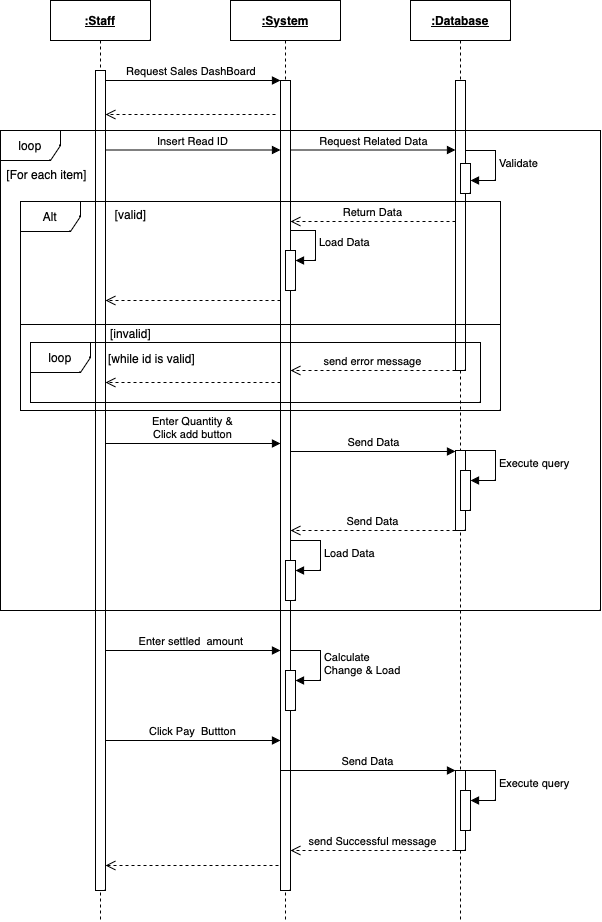

The diagram above was exported from draw.io. Its source (the exported page's mxGraphModel, read from the mxfile embedded in the PNG):
<mxGraphModel dx="1891" dy="747" grid="1" gridSize="10" guides="1" tooltips="1" connect="1" arrows="1" fold="1" page="1" pageScale="1" pageWidth="850" pageHeight="1100" math="0" shadow="0">
  <root>
    <mxCell id="0" />
    <mxCell id="1" parent="0" />
    <mxCell id="aM9ryv3xv72pqoxQDRHE-1" value="&lt;b&gt;&lt;u&gt;:Staff&lt;/u&gt;&lt;/b&gt;" style="shape=umlLifeline;perimeter=lifelinePerimeter;whiteSpace=wrap;html=1;container=0;dropTarget=0;collapsible=0;recursiveResize=0;outlineConnect=0;portConstraint=eastwest;newEdgeStyle={&quot;edgeStyle&quot;:&quot;elbowEdgeStyle&quot;,&quot;elbow&quot;:&quot;vertical&quot;,&quot;curved&quot;:0,&quot;rounded&quot;:0};" parent="1" vertex="1">
      <mxGeometry x="40" y="40" width="100" height="920" as="geometry" />
    </mxCell>
    <mxCell id="aM9ryv3xv72pqoxQDRHE-2" value="" style="html=1;points=[];perimeter=orthogonalPerimeter;outlineConnect=0;targetShapes=umlLifeline;portConstraint=eastwest;newEdgeStyle={&quot;edgeStyle&quot;:&quot;elbowEdgeStyle&quot;,&quot;elbow&quot;:&quot;vertical&quot;,&quot;curved&quot;:0,&quot;rounded&quot;:0};" parent="aM9ryv3xv72pqoxQDRHE-1" vertex="1">
      <mxGeometry x="45" y="70" width="10" height="820" as="geometry" />
    </mxCell>
    <mxCell id="aM9ryv3xv72pqoxQDRHE-5" value="&lt;b&gt;&lt;u&gt;:System&lt;/u&gt;&lt;/b&gt;" style="shape=umlLifeline;perimeter=lifelinePerimeter;whiteSpace=wrap;html=1;container=0;dropTarget=0;collapsible=0;recursiveResize=0;outlineConnect=0;portConstraint=eastwest;newEdgeStyle={&quot;edgeStyle&quot;:&quot;elbowEdgeStyle&quot;,&quot;elbow&quot;:&quot;vertical&quot;,&quot;curved&quot;:0,&quot;rounded&quot;:0};" parent="1" vertex="1">
      <mxGeometry x="220" y="40" width="110" height="920" as="geometry" />
    </mxCell>
    <mxCell id="aM9ryv3xv72pqoxQDRHE-6" value="" style="html=1;points=[];perimeter=orthogonalPerimeter;outlineConnect=0;targetShapes=umlLifeline;portConstraint=eastwest;newEdgeStyle={&quot;edgeStyle&quot;:&quot;elbowEdgeStyle&quot;,&quot;elbow&quot;:&quot;vertical&quot;,&quot;curved&quot;:0,&quot;rounded&quot;:0};" parent="aM9ryv3xv72pqoxQDRHE-5" vertex="1">
      <mxGeometry x="50" y="80" width="10" height="810" as="geometry" />
    </mxCell>
    <mxCell id="e6tVENlUu9K6YGpC2aPl-17" value="" style="html=1;points=[[0,0,0,0,5],[0,1,0,0,-5],[1,0,0,0,5],[1,1,0,0,-5]];perimeter=orthogonalPerimeter;outlineConnect=0;targetShapes=umlLifeline;portConstraint=eastwest;newEdgeStyle={&quot;curved&quot;:0,&quot;rounded&quot;:0};" vertex="1" parent="aM9ryv3xv72pqoxQDRHE-5">
      <mxGeometry x="55" y="560" width="10" height="40" as="geometry" />
    </mxCell>
    <mxCell id="e6tVENlUu9K6YGpC2aPl-18" value="Load Data" style="html=1;align=left;spacingLeft=2;endArrow=block;rounded=0;edgeStyle=orthogonalEdgeStyle;curved=0;rounded=0;" edge="1" target="e6tVENlUu9K6YGpC2aPl-17" parent="aM9ryv3xv72pqoxQDRHE-5">
      <mxGeometry relative="1" as="geometry">
        <mxPoint x="60" y="540" as="sourcePoint" />
        <Array as="points">
          <mxPoint x="90" y="570" />
        </Array>
      </mxGeometry>
    </mxCell>
    <mxCell id="M8F95eb3gIpOHbqA3YIi-16" value="" style="html=1;points=[[0,0,0,0,5],[0,1,0,0,-5],[1,0,0,0,5],[1,1,0,0,-5]];perimeter=orthogonalPerimeter;outlineConnect=0;targetShapes=umlLifeline;portConstraint=eastwest;newEdgeStyle={&quot;curved&quot;:0,&quot;rounded&quot;:0};" parent="aM9ryv3xv72pqoxQDRHE-5" vertex="1">
      <mxGeometry x="55" y="250" width="10" height="40" as="geometry" />
    </mxCell>
    <mxCell id="e6tVENlUu9K6YGpC2aPl-23" value="" style="html=1;points=[[0,0,0,0,5],[0,1,0,0,-5],[1,0,0,0,5],[1,1,0,0,-5]];perimeter=orthogonalPerimeter;outlineConnect=0;targetShapes=umlLifeline;portConstraint=eastwest;newEdgeStyle={&quot;curved&quot;:0,&quot;rounded&quot;:0};" vertex="1" parent="aM9ryv3xv72pqoxQDRHE-5">
      <mxGeometry x="55" y="670" width="10" height="40" as="geometry" />
    </mxCell>
    <mxCell id="e6tVENlUu9K6YGpC2aPl-24" value="Calculate &lt;br&gt;Change &amp;amp; Load&amp;nbsp;" style="html=1;align=left;spacingLeft=2;endArrow=block;rounded=0;edgeStyle=orthogonalEdgeStyle;curved=0;rounded=0;" edge="1" target="e6tVENlUu9K6YGpC2aPl-23" parent="aM9ryv3xv72pqoxQDRHE-5">
      <mxGeometry relative="1" as="geometry">
        <mxPoint x="60" y="650" as="sourcePoint" />
        <Array as="points">
          <mxPoint x="90" y="680" />
        </Array>
      </mxGeometry>
    </mxCell>
    <mxCell id="aM9ryv3xv72pqoxQDRHE-7" value="Request Sales DashBoard&amp;nbsp;" style="html=1;verticalAlign=bottom;endArrow=block;edgeStyle=elbowEdgeStyle;elbow=vertical;curved=0;rounded=0;" parent="1" source="aM9ryv3xv72pqoxQDRHE-2" target="aM9ryv3xv72pqoxQDRHE-6" edge="1">
      <mxGeometry relative="1" as="geometry">
        <mxPoint x="195" y="130" as="sourcePoint" />
        <Array as="points">
          <mxPoint x="180" y="120" />
        </Array>
      </mxGeometry>
    </mxCell>
    <mxCell id="M8F95eb3gIpOHbqA3YIi-1" value="&lt;b&gt;&lt;u&gt;:Database&lt;/u&gt;&lt;/b&gt;" style="shape=umlLifeline;perimeter=lifelinePerimeter;whiteSpace=wrap;html=1;container=0;dropTarget=0;collapsible=0;recursiveResize=0;outlineConnect=0;portConstraint=eastwest;newEdgeStyle={&quot;edgeStyle&quot;:&quot;elbowEdgeStyle&quot;,&quot;elbow&quot;:&quot;vertical&quot;,&quot;curved&quot;:0,&quot;rounded&quot;:0};" parent="1" vertex="1">
      <mxGeometry x="400" y="40" width="100" height="920" as="geometry" />
    </mxCell>
    <mxCell id="M8F95eb3gIpOHbqA3YIi-2" value="" style="html=1;points=[];perimeter=orthogonalPerimeter;outlineConnect=0;targetShapes=umlLifeline;portConstraint=eastwest;newEdgeStyle={&quot;edgeStyle&quot;:&quot;elbowEdgeStyle&quot;,&quot;elbow&quot;:&quot;vertical&quot;,&quot;curved&quot;:0,&quot;rounded&quot;:0};" parent="M8F95eb3gIpOHbqA3YIi-1" vertex="1">
      <mxGeometry x="45" y="80" width="10" height="290" as="geometry" />
    </mxCell>
    <mxCell id="M8F95eb3gIpOHbqA3YIi-11" value="" style="html=1;points=[[0,0,0,0,5],[0,1,0,0,-5],[1,0,0,0,5],[1,1,0,0,-5]];perimeter=orthogonalPerimeter;outlineConnect=0;targetShapes=umlLifeline;portConstraint=eastwest;newEdgeStyle={&quot;curved&quot;:0,&quot;rounded&quot;:0};" parent="M8F95eb3gIpOHbqA3YIi-1" vertex="1">
      <mxGeometry x="50" y="163" width="10" height="30" as="geometry" />
    </mxCell>
    <mxCell id="M8F95eb3gIpOHbqA3YIi-12" value="Validate" style="html=1;align=left;spacingLeft=2;endArrow=block;rounded=0;edgeStyle=orthogonalEdgeStyle;curved=0;rounded=0;" parent="M8F95eb3gIpOHbqA3YIi-1" target="M8F95eb3gIpOHbqA3YIi-11" edge="1">
      <mxGeometry relative="1" as="geometry">
        <mxPoint x="55" y="150" as="sourcePoint" />
        <Array as="points">
          <mxPoint x="85" y="180" />
        </Array>
      </mxGeometry>
    </mxCell>
    <mxCell id="e6tVENlUu9K6YGpC2aPl-11" value="" style="html=1;points=[[0,0,0,0,5],[0,1,0,0,-5],[1,0,0,0,5],[1,1,0,0,-5]];perimeter=orthogonalPerimeter;outlineConnect=0;targetShapes=umlLifeline;portConstraint=eastwest;newEdgeStyle={&quot;curved&quot;:0,&quot;rounded&quot;:0};" vertex="1" parent="M8F95eb3gIpOHbqA3YIi-1">
      <mxGeometry x="45" y="450" width="10" height="80" as="geometry" />
    </mxCell>
    <mxCell id="e6tVENlUu9K6YGpC2aPl-12" value="" style="html=1;points=[[0,0,0,0,5],[0,1,0,0,-5],[1,0,0,0,5],[1,1,0,0,-5]];perimeter=orthogonalPerimeter;outlineConnect=0;targetShapes=umlLifeline;portConstraint=eastwest;newEdgeStyle={&quot;curved&quot;:0,&quot;rounded&quot;:0};" vertex="1" parent="M8F95eb3gIpOHbqA3YIi-1">
      <mxGeometry x="50" y="470" width="10" height="40" as="geometry" />
    </mxCell>
    <mxCell id="e6tVENlUu9K6YGpC2aPl-13" value="Execute query" style="html=1;align=left;spacingLeft=2;endArrow=block;rounded=0;edgeStyle=orthogonalEdgeStyle;curved=0;rounded=0;" edge="1" target="e6tVENlUu9K6YGpC2aPl-12" parent="M8F95eb3gIpOHbqA3YIi-1">
      <mxGeometry relative="1" as="geometry">
        <mxPoint x="55" y="450" as="sourcePoint" />
        <Array as="points">
          <mxPoint x="85" y="480" />
        </Array>
      </mxGeometry>
    </mxCell>
    <mxCell id="e6tVENlUu9K6YGpC2aPl-26" value="" style="html=1;points=[[0,0,0,0,5],[0,1,0,0,-5],[1,0,0,0,5],[1,1,0,0,-5]];perimeter=orthogonalPerimeter;outlineConnect=0;targetShapes=umlLifeline;portConstraint=eastwest;newEdgeStyle={&quot;curved&quot;:0,&quot;rounded&quot;:0};" vertex="1" parent="M8F95eb3gIpOHbqA3YIi-1">
      <mxGeometry x="45" y="770" width="10" height="80" as="geometry" />
    </mxCell>
    <mxCell id="e6tVENlUu9K6YGpC2aPl-28" value="" style="html=1;points=[[0,0,0,0,5],[0,1,0,0,-5],[1,0,0,0,5],[1,1,0,0,-5]];perimeter=orthogonalPerimeter;outlineConnect=0;targetShapes=umlLifeline;portConstraint=eastwest;newEdgeStyle={&quot;curved&quot;:0,&quot;rounded&quot;:0};" vertex="1" parent="M8F95eb3gIpOHbqA3YIi-1">
      <mxGeometry x="50" y="790" width="10" height="40" as="geometry" />
    </mxCell>
    <mxCell id="e6tVENlUu9K6YGpC2aPl-29" value="Execute query" style="html=1;align=left;spacingLeft=2;endArrow=block;rounded=0;edgeStyle=orthogonalEdgeStyle;curved=0;rounded=0;" edge="1" target="e6tVENlUu9K6YGpC2aPl-28" parent="M8F95eb3gIpOHbqA3YIi-1">
      <mxGeometry relative="1" as="geometry">
        <mxPoint x="55" y="770" as="sourcePoint" />
        <Array as="points">
          <mxPoint x="85" y="800" />
        </Array>
      </mxGeometry>
    </mxCell>
    <mxCell id="M8F95eb3gIpOHbqA3YIi-7" value="" style="html=1;verticalAlign=bottom;endArrow=open;dashed=1;endSize=8;edgeStyle=elbowEdgeStyle;elbow=vertical;curved=0;rounded=0;" parent="1" edge="1">
      <mxGeometry relative="1" as="geometry">
        <mxPoint x="95" y="154" as="targetPoint" />
        <Array as="points">
          <mxPoint x="190" y="154" />
        </Array>
        <mxPoint x="265" y="154" as="sourcePoint" />
        <mxPoint as="offset" />
      </mxGeometry>
    </mxCell>
    <mxCell id="M8F95eb3gIpOHbqA3YIi-8" value="Insert&amp;nbsp;Read ID" style="html=1;verticalAlign=bottom;endArrow=block;elbow=vertical;rounded=0;" parent="1" edge="1" target="aM9ryv3xv72pqoxQDRHE-6">
      <mxGeometry relative="1" as="geometry">
        <mxPoint x="95" y="189.5" as="sourcePoint" />
        <mxPoint x="265" y="189.5" as="targetPoint" />
      </mxGeometry>
    </mxCell>
    <mxCell id="M8F95eb3gIpOHbqA3YIi-10" value="Request Related Data" style="html=1;verticalAlign=bottom;endArrow=block;edgeStyle=elbowEdgeStyle;elbow=vertical;curved=0;rounded=0;" parent="1" source="aM9ryv3xv72pqoxQDRHE-6" target="M8F95eb3gIpOHbqA3YIi-2" edge="1">
      <mxGeometry relative="1" as="geometry">
        <mxPoint x="280" y="189.5" as="sourcePoint" />
        <Array as="points">
          <mxPoint x="365" y="189.5" />
        </Array>
        <mxPoint x="430" y="190" as="targetPoint" />
      </mxGeometry>
    </mxCell>
    <mxCell id="M8F95eb3gIpOHbqA3YIi-13" value="Alt" style="shape=umlFrame;whiteSpace=wrap;html=1;pointerEvents=0;" parent="1" vertex="1">
      <mxGeometry x="10" y="241" width="480" height="209" as="geometry" />
    </mxCell>
    <mxCell id="M8F95eb3gIpOHbqA3YIi-14" value="Return Data" style="html=1;verticalAlign=bottom;endArrow=open;dashed=1;endSize=8;elbow=vertical;rounded=0;" parent="1" edge="1" target="aM9ryv3xv72pqoxQDRHE-6">
      <mxGeometry relative="1" as="geometry">
        <mxPoint x="350" y="260" as="targetPoint" />
        <mxPoint x="445" y="261" as="sourcePoint" />
      </mxGeometry>
    </mxCell>
    <mxCell id="M8F95eb3gIpOHbqA3YIi-17" value="Load Data" style="html=1;align=left;spacingLeft=2;endArrow=block;rounded=0;edgeStyle=orthogonalEdgeStyle;curved=0;rounded=0;" parent="1" target="M8F95eb3gIpOHbqA3YIi-16" edge="1">
      <mxGeometry x="-0.0069" relative="1" as="geometry">
        <mxPoint x="280" y="270" as="sourcePoint" />
        <Array as="points">
          <mxPoint x="305" y="300" />
        </Array>
        <mxPoint as="offset" />
      </mxGeometry>
    </mxCell>
    <mxCell id="M8F95eb3gIpOHbqA3YIi-18" value="" style="html=1;verticalAlign=bottom;endArrow=open;dashed=1;endSize=8;edgeStyle=elbowEdgeStyle;elbow=vertical;curved=0;rounded=0;" parent="1" source="aM9ryv3xv72pqoxQDRHE-6" target="aM9ryv3xv72pqoxQDRHE-2" edge="1">
      <mxGeometry relative="1" as="geometry">
        <mxPoint x="110" y="340" as="targetPoint" />
        <Array as="points">
          <mxPoint x="185" y="340" />
        </Array>
        <mxPoint x="260" y="340" as="sourcePoint" />
        <mxPoint as="offset" />
      </mxGeometry>
    </mxCell>
    <mxCell id="M8F95eb3gIpOHbqA3YIi-19" value="" style="line;strokeWidth=1;fillColor=none;align=left;verticalAlign=middle;spacingTop=-1;spacingLeft=3;spacingRight=3;rotatable=0;labelPosition=right;points=[];portConstraint=eastwest;strokeColor=inherit;" parent="1" vertex="1">
      <mxGeometry x="10" y="360" width="480" height="8" as="geometry" />
    </mxCell>
    <mxCell id="M8F95eb3gIpOHbqA3YIi-20" value="send error message" style="html=1;verticalAlign=bottom;endArrow=open;dashed=1;endSize=8;edgeStyle=elbowEdgeStyle;elbow=vertical;curved=0;rounded=0;" parent="1" edge="1" target="aM9ryv3xv72pqoxQDRHE-6">
      <mxGeometry x="-0.0018" relative="1" as="geometry">
        <mxPoint x="290" y="410" as="targetPoint" />
        <Array as="points">
          <mxPoint x="370" y="409.99999999999994" />
        </Array>
        <mxPoint x="445" y="410" as="sourcePoint" />
        <mxPoint as="offset" />
      </mxGeometry>
    </mxCell>
    <mxCell id="M8F95eb3gIpOHbqA3YIi-21" value="" style="html=1;verticalAlign=bottom;endArrow=open;dashed=1;endSize=8;edgeStyle=elbowEdgeStyle;elbow=vertical;curved=0;rounded=0;" parent="1" edge="1" source="aM9ryv3xv72pqoxQDRHE-6">
      <mxGeometry relative="1" as="geometry">
        <mxPoint x="95" y="422.0000000000001" as="targetPoint" />
        <Array as="points">
          <mxPoint x="170" y="422" />
        </Array>
        <mxPoint x="265" y="422.0000000000001" as="sourcePoint" />
        <mxPoint as="offset" />
      </mxGeometry>
    </mxCell>
    <mxCell id="M8F95eb3gIpOHbqA3YIi-22" value="loop" style="shape=umlFrame;whiteSpace=wrap;html=1;pointerEvents=0;" parent="1" vertex="1">
      <mxGeometry x="20" y="382" width="450" height="60" as="geometry" />
    </mxCell>
    <mxCell id="M8F95eb3gIpOHbqA3YIi-23" value="&lt;span style=&quot;font-weight: normal;&quot;&gt;[while id is valid]&lt;/span&gt;" style="text;align=center;fontStyle=1;verticalAlign=middle;spacingLeft=3;spacingRight=3;strokeColor=none;rotatable=0;points=[[0,0.5],[1,0.5]];portConstraint=eastwest;html=1;" parent="1" vertex="1">
      <mxGeometry x="101" y="385" width="80" height="26" as="geometry" />
    </mxCell>
    <mxCell id="M8F95eb3gIpOHbqA3YIi-24" value="&lt;span style=&quot;font-weight: normal;&quot;&gt;[invalid]&lt;/span&gt;" style="text;align=center;fontStyle=1;verticalAlign=middle;spacingLeft=3;spacingRight=3;strokeColor=none;rotatable=0;points=[[0,0.5],[1,0.5]];portConstraint=eastwest;html=1;" parent="1" vertex="1">
      <mxGeometry x="80" y="360" width="80" height="26" as="geometry" />
    </mxCell>
    <mxCell id="M8F95eb3gIpOHbqA3YIi-25" value="&lt;span style=&quot;font-weight: normal;&quot;&gt;[valid]&lt;/span&gt;" style="text;align=center;fontStyle=1;verticalAlign=middle;spacingLeft=3;spacingRight=3;strokeColor=none;rotatable=0;points=[[0,0.5],[1,0.5]];portConstraint=eastwest;html=1;" parent="1" vertex="1">
      <mxGeometry x="80" y="241" width="80" height="26" as="geometry" />
    </mxCell>
    <mxCell id="e6tVENlUu9K6YGpC2aPl-1" value="Enter Quantity &amp;amp; &lt;br&gt;Click add button" style="html=1;verticalAlign=bottom;endArrow=block;elbow=vertical;rounded=0;" edge="1" parent="1" target="aM9ryv3xv72pqoxQDRHE-6">
      <mxGeometry relative="1" as="geometry">
        <mxPoint x="95" y="483" as="sourcePoint" />
        <mxPoint x="265" y="483" as="targetPoint" />
      </mxGeometry>
    </mxCell>
    <mxCell id="e6tVENlUu9K6YGpC2aPl-7" value="Send Data" style="html=1;verticalAlign=bottom;endArrow=block;elbow=vertical;rounded=0;" edge="1" parent="1">
      <mxGeometry relative="1" as="geometry">
        <mxPoint x="280" y="491" as="sourcePoint" />
        <mxPoint x="445" y="491" as="targetPoint" />
        <mxPoint as="offset" />
      </mxGeometry>
    </mxCell>
    <mxCell id="e6tVENlUu9K6YGpC2aPl-15" value="Send Data" style="html=1;verticalAlign=bottom;endArrow=open;dashed=1;endSize=8;edgeStyle=elbowEdgeStyle;elbow=vertical;curved=0;rounded=0;" edge="1" parent="1" target="aM9ryv3xv72pqoxQDRHE-6">
      <mxGeometry relative="1" as="geometry">
        <mxPoint x="290" y="570" as="targetPoint" />
        <Array as="points">
          <mxPoint x="365" y="570" />
        </Array>
        <mxPoint x="445" y="570" as="sourcePoint" />
      </mxGeometry>
    </mxCell>
    <mxCell id="e6tVENlUu9K6YGpC2aPl-19" value="loop" style="shape=umlFrame;whiteSpace=wrap;html=1;pointerEvents=0;" vertex="1" parent="1">
      <mxGeometry x="-10" y="170" width="600" height="480" as="geometry" />
    </mxCell>
    <mxCell id="e6tVENlUu9K6YGpC2aPl-21" value="&lt;span style=&quot;font-weight: normal;&quot;&gt;[For each item]&lt;/span&gt;" style="text;align=center;fontStyle=1;verticalAlign=middle;spacingLeft=3;spacingRight=3;strokeColor=none;rotatable=0;points=[[0,0.5],[1,0.5]];portConstraint=eastwest;html=1;" vertex="1" parent="1">
      <mxGeometry x="-4" y="201" width="80" height="26" as="geometry" />
    </mxCell>
    <mxCell id="e6tVENlUu9K6YGpC2aPl-22" value="Enter settled &amp;nbsp;amount&amp;nbsp;" style="html=1;verticalAlign=bottom;endArrow=block;elbow=vertical;rounded=0;" edge="1" parent="1">
      <mxGeometry relative="1" as="geometry">
        <mxPoint x="95" y="690.0000000000001" as="sourcePoint" />
        <mxPoint x="270" y="690.0000000000001" as="targetPoint" />
      </mxGeometry>
    </mxCell>
    <mxCell id="e6tVENlUu9K6YGpC2aPl-25" value="Click Pay &amp;nbsp;Buttton" style="html=1;verticalAlign=bottom;endArrow=block;elbow=vertical;rounded=0;" edge="1" parent="1">
      <mxGeometry relative="1" as="geometry">
        <mxPoint x="95" y="780" as="sourcePoint" />
        <mxPoint x="270" y="780" as="targetPoint" />
      </mxGeometry>
    </mxCell>
    <mxCell id="e6tVENlUu9K6YGpC2aPl-27" value="Send Data" style="html=1;verticalAlign=bottom;endArrow=block;elbow=vertical;rounded=0;" edge="1" parent="1">
      <mxGeometry relative="1" as="geometry">
        <mxPoint x="270" y="810" as="sourcePoint" />
        <mxPoint x="445" y="810" as="targetPoint" />
      </mxGeometry>
    </mxCell>
    <mxCell id="e6tVENlUu9K6YGpC2aPl-30" value="send Successful message" style="html=1;verticalAlign=bottom;endArrow=open;dashed=1;endSize=8;edgeStyle=elbowEdgeStyle;elbow=horizontal;curved=0;rounded=0;" edge="1" parent="1">
      <mxGeometry x="-0.0018" relative="1" as="geometry">
        <mxPoint x="280" y="890" as="targetPoint" />
        <Array as="points">
          <mxPoint x="365" y="890" />
        </Array>
        <mxPoint x="445" y="890" as="sourcePoint" />
        <mxPoint as="offset" />
      </mxGeometry>
    </mxCell>
    <mxCell id="e6tVENlUu9K6YGpC2aPl-31" value="" style="html=1;verticalAlign=bottom;endArrow=open;dashed=1;endSize=8;edgeStyle=elbowEdgeStyle;elbow=horizontal;curved=0;rounded=0;" edge="1" parent="1">
      <mxGeometry x="-0.0018" relative="1" as="geometry">
        <mxPoint x="95" y="905" as="targetPoint" />
        <Array as="points">
          <mxPoint x="188" y="905" />
        </Array>
        <mxPoint x="268" y="905" as="sourcePoint" />
        <mxPoint as="offset" />
      </mxGeometry>
    </mxCell>
  </root>
</mxGraphModel>